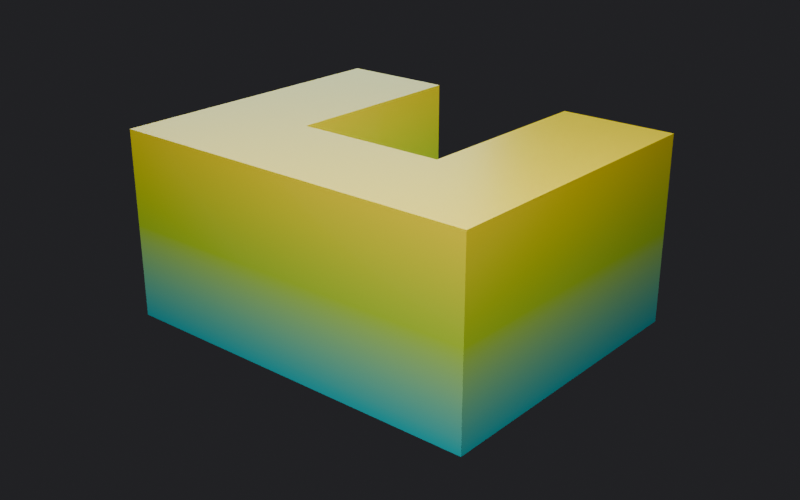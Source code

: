 # Source: Final-Project-Fabrication.blend  (saved by Blender 5.2.44; exported with 4.5.12 LTS)
import bpy
from mathutils import Matrix  # noqa: F401  (used for matrix-valued properties, if any)

bpy.ops.wm.read_factory_settings(use_empty=True)
scene = bpy.context.scene
scene.name = '01 - Print orientation'

# ---- materials (node trees are filled in below, after node groups)
mat_arc___01___print_orientation = bpy.data.materials.new('ARC - 01 - Print orientation')

# ---- node groups
ng_01___print_orientation = bpy.data.node_groups.new('01 - Print orientation', 'GeometryNodeTree')
_s = ng_01___print_orientation.interface.new_socket(name='Geometry', in_out='OUTPUT', socket_type='NodeSocketGeometry')
_s = ng_01___print_orientation.interface.new_socket(name='Opening Width', in_out='INPUT', socket_type='NodeSocketFloat')
_s.default_value = 18.0
_s.min_value = 10.0
_s.max_value = 24.0
ng_01___print_orientation.is_modifier = True
_N = ng_01___print_orientation.nodes; _L = ng_01___print_orientation.links
n0 = _N.new('NodeFrame'); n0.name = 'Frame'; n0.location = (-300, 420)
n0.label = 'ORIENT THE MASSING STUDY FOR A SMALL PRINT'
n0.width = 1800
n0.shrink = False
n0.label_size = 24
n1 = _N.new('NodeGroupInput'); n1.name = 'Group Input'; n1.location = (-300, -150)
n1.label = 'the controls'
n1.width = 180
n2 = _N.new('GeometryNodeMeshCube'); n2.name = 'Cube'; n2.location = (0, 120)
n2.label = 'THE COMPONENT'
n2.width = 180
n2.inputs[0].default_value = (45.0, 22.0, 36.0)
n3 = _N.new('ShaderNodeCombineXYZ'); n3.name = 'Combine XYZ'; n3.location = (0, -180)
n3.label = 'build a vector from X, Y, Z'
n3.width = 180
n3.inputs[1].default_value = 26.0
n3.inputs[2].default_value = 26.0
n4 = _N.new('GeometryNodeMeshCube'); n4.name = 'Cube.001'; n4.location = (250, -180)
n4.label = 'THE COMPONENT'
n4.width = 180
n5 = _N.new('GeometryNodeTransform'); n5.name = 'Transform Geometry'; n5.location = (520, -180)
n5.width = 200
n5.inputs[1].default_value = (0.0, 0.0, -8.0)
n6 = _N.new('GeometryNodeMeshBoolean'); n6.name = 'Mesh Boolean'; n6.location = (800, 120)
n6.width = 200
n6.solver = 'EXACT'
n7 = _N.new('GeometryNodeTransform'); n7.name = 'Transform Geometry.001'; n7.location = (1060, 120)
n7.width = 200
n7.inputs[1].default_value = (0.0, 0.0, 11.0)
n7.inputs[2].default_value = (1.571, 0.0, 0.0)
n8 = _N.new('NodeGroupOutput'); n8.name = 'Group Output'; n8.location = (1330, 120)
n8.label = 'the result'
n8.width = 180
n9 = _N.new('GeometryNodeSetMaterial'); n9.name = 'Set Material'; n9.location = (1130, 0)
n9.label = 'give it the course colours'
n9.inputs[2].default_value = mat_arc___01___print_orientation
_L.new(n1.outputs[0], n3.inputs[0])
_L.new(n3.outputs[0], n4.inputs[0])
_L.new(n4.outputs[0], n5.inputs[0])
_L.new(n2.outputs[0], n6.inputs[0])
_L.new(n5.outputs[0], n6.inputs[1])
_L.new(n6.outputs[0], n7.inputs[0])
_L.new(n7.outputs[0], n9.inputs[0])
_L.new(n9.outputs[0], n8.inputs[0])
n8.is_active_output = True

# ---- material node trees
mat_arc___01___print_orientation.use_nodes = True; mat_arc___01___print_orientation.node_tree.nodes.clear()
_N = mat_arc___01___print_orientation.node_tree.nodes; _L = mat_arc___01___print_orientation.node_tree.links
n0 = _N.new('ShaderNodeOutputMaterial'); n0.name = 'Material Output'; n0.location = (620, 0)
n1 = _N.new('ShaderNodeBsdfPrincipled'); n1.name = 'Principled BSDF'; n1.location = (330, 0)
n1.inputs[2].default_value = 0.35
n1.inputs[10].default_value = 0.005
n2 = _N.new('ShaderNodeValToRGB'); n2.name = 'Color Ramp'; n2.location = (40, 0)
while len(n2.color_ramp.elements) > 1: n2.color_ramp.elements.remove(n2.color_ramp.elements[-1])
n2.color_ramp.elements[0].position = 0.0; n2.color_ramp.elements[0].color = (0.0, 0.6939, 0.7529, 1.0)
_e = n2.color_ramp.elements.new(0.5); _e.color = (0.5647, 0.8714, 0.0356, 1.0)
_e = n2.color_ramp.elements.new(1.0); _e.color = (1.0, 0.7835, 0.0, 1.0)
n3 = _N.new('ShaderNodeMapRange'); n3.name = 'Map Range'; n3.location = (-170, 0)
n3.inputs[2].default_value = 22.0
n4 = _N.new('ShaderNodeNewGeometry'); n4.name = 'Geometry'; n4.location = (-620, 0)
n5 = _N.new('ShaderNodeSeparateXYZ'); n5.name = 'Separate XYZ'; n5.location = (-440, 0)
_L.new(n4.outputs[0], n5.inputs[0])
_L.new(n5.outputs[2], n3.inputs[0])
_L.new(n3.outputs[0], n2.inputs[0])
_L.new(n2.outputs[0], n1.inputs[0])
_L.new(n1.outputs[0], n0.inputs[0])
n0.is_active_output = True

# ---- world
world_01___print_orientation = bpy.data.worlds.new('01 - Print orientation'); scene.world = world_01___print_orientation
world_01___print_orientation.use_nodes = True; world_01___print_orientation.node_tree.nodes.clear()
_N = world_01___print_orientation.node_tree.nodes; _L = world_01___print_orientation.node_tree.links
n0 = _N.new('ShaderNodeBackground'); n0.name = 'Background'; n0.location = (-200, 100)
n0.inputs[0].default_value = (0.021, 0.021, 0.024, 1.0)
n1 = _N.new('ShaderNodeOutputWorld'); n1.name = 'World Output'; n1.location = (200, 100)
_L.new(n0.outputs[0], n1.inputs[0])
n1.is_active_output = True
world_01___print_orientation.color = (0.11, 0.12, 0.14)

# ---- cameras
cam_01___print_orientation_cam = bpy.data.cameras.new('01 - Print orientation cam')

# ---- lights
light_01___print_orientation_key = bpy.data.lights.new('01 - Print orientation key', 'AREA')
light_01___print_orientation_key.energy = 9.037e+04
light_01___print_orientation_key.size = 67.85
light_01___print_orientation_rim = bpy.data.lights.new('01 - Print orientation rim', 'AREA')
light_01___print_orientation_rim.color = (0.55, 0.85, 1.0)
light_01___print_orientation_rim.energy = 3.615e+04
light_01___print_orientation_rim.size = 67.85

# ---- meshes
me_01___print_orientation_source = bpy.data.meshes.new('01 - Print orientation source')
me_01___print_orientation_source.from_pydata([], [], [])
me_01___print_orientation_source.materials.append(mat_arc___01___print_orientation)
me_01___print_orientation_source.update()

# ---- objects
ob_01___print_orientation = bpy.data.objects.new('01 - Print orientation', me_01___print_orientation_source)
ob_01___print_orientation_camera = bpy.data.objects.new('01 - Print orientation camera', cam_01___print_orientation_cam)
ob_01___print_orientation_key = bpy.data.objects.new('01 - Print orientation key', light_01___print_orientation_key)
ob_01___print_orientation_rim = bpy.data.objects.new('01 - Print orientation rim', light_01___print_orientation_rim)

# ---- transforms, parenting, visibility, modifiers, constraints
ob_01___print_orientation.location = (0.0, 0.0, 0.0)
ob_01___print_orientation.color = (0.49, 0.64, 0.76, 1.0)
_m = ob_01___print_orientation.modifiers.new('GeometryNodes', 'NODES')
_m.node_group = ng_01___print_orientation
ob_01___print_orientation_camera.location = (73.43, -86.39, 55.87)
ob_01___print_orientation_camera.rotation_euler = (1.174, -1.744e-08, 0.7045)
ob_01___print_orientation_key.location = (29.79, -38.3, 74.84)
ob_01___print_orientation_key.rotation_euler = (0.6499, -1.994e-08, 0.661)
ob_01___print_orientation_rim.location = (-60.87, 44.27, 38.67)
ob_01___print_orientation_rim.rotation_euler = (1.219, -4.296e-08, -2.2)

# ---- collection membership
scene.collection.objects.link(ob_01___print_orientation)
scene.collection.objects.link(ob_01___print_orientation_camera)
scene.collection.objects.link(ob_01___print_orientation_key)
scene.collection.objects.link(ob_01___print_orientation_rim)

# ---- scene / render settings (as saved in the file)
scene.camera = ob_01___print_orientation_camera
scene.frame_start = 1; scene.frame_end = 250; scene.frame_set(1)
scene.render.engine = 'BLENDER_EEVEE_NEXT'
scene.render.image_settings.exr_codec = 'NONE'
scene.render.resolution_x = 1600
scene.render.resolution_y = 1000
scene.render.use_bake_clear = False
scene.render.bake_margin = 0
scene.render.bake_bias = 0.0
scene.render.bake_samples = 0
scene.render.simplify_subdivision_render = 0
scene.render.simplify_child_particles_render = 0.0
scene.render.compositor_device = 'GPU'
scene.eevee.use_volume_custom_range = False
scene.eevee.gtao_distance = 0.0
scene.eevee.use_fast_gi = False
scene.eevee.fast_gi_thickness_near = 0.1
scene.eevee.fast_gi_thickness_far = 0.0
scene.eevee.ray_tracing_options.screen_trace_thickness = 0.1
scene.unit_settings.scale_length = 0.001
bpy.context.view_layer.update()
